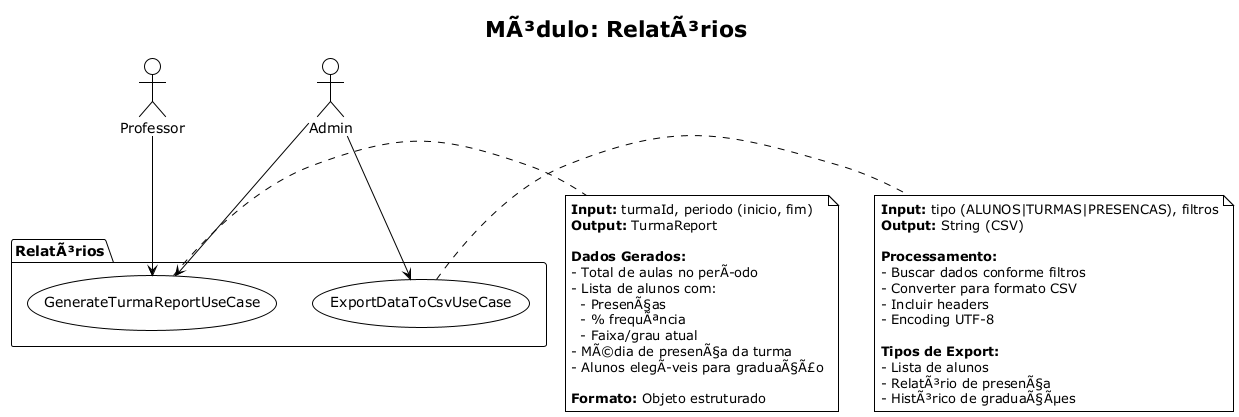

The diagram above was rendered by PlantUML. Its source (embedded in the PNG):
@startuml usecases_relatorios
!theme plain

title MÃ³dulo: RelatÃ³rios

package "RelatÃ³rios" {
  usecase "GenerateTurmaReportUseCase" as report
  usecase "ExportDataToCsvUseCase" as export
}

actor Professor as prof
actor Admin as admin

prof --> report
admin --> export
admin --> report

note right of report
  **Input:** turmaId, periodo (inicio, fim)
  **Output:** TurmaReport
  
  **Dados Gerados:**
  - Total de aulas no perÃodo
  - Lista de alunos com:
    - PresenÃ§as
    - % frequÃªncia
    - Faixa/grau atual
  - MÃ©dia de presenÃ§a da turma
  - Alunos elegÃveis para graduaÃ§Ã£o
  
  **Formato:** Objeto estruturado
end note

note right of export
  **Input:** tipo (ALUNOS|TURMAS|PRESENCAS), filtros
  **Output:** String (CSV)
  
  **Processamento:**
  - Buscar dados conforme filtros
  - Converter para formato CSV
  - Incluir headers
  - Encoding UTF-8
  
  **Tipos de Export:**
  - Lista de alunos
  - RelatÃ³rio de presenÃ§a
  - HistÃ³rico de graduaÃ§Ãµes
end note

@enduml